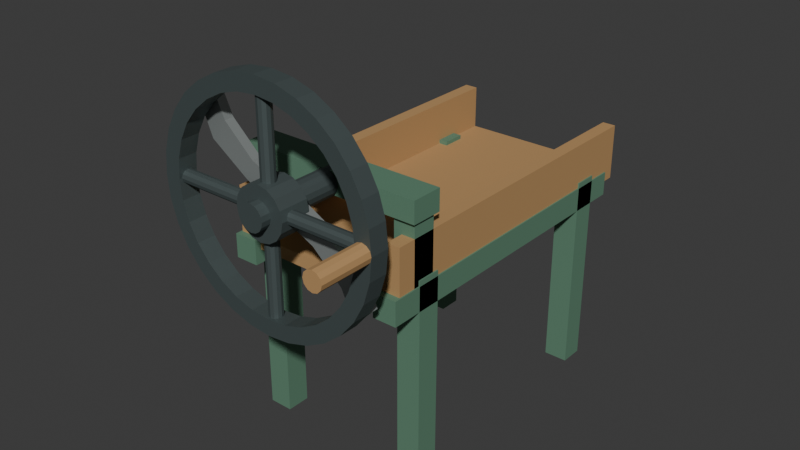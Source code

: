 # Source: source.blend  (saved by Blender 4.3.34; exported with 4.5.12 LTS)
import bpy
from mathutils import Matrix  # noqa: F401  (used for matrix-valued properties, if any)

bpy.ops.wm.read_factory_settings(use_empty=True)
scene = bpy.context.scene
scene.name = 'Scene'

# ---- collections
col_collection = bpy.data.collections.new('Collection'); scene.collection.children.link(col_collection)

# ---- materials (node trees are filled in below, after node groups)
mat_agedgreenframe = bpy.data.materials.new('AgedGreenFrame')
mat_agedgreenframe.diffuse_color = (0.13, 0.27, 0.18, 1.0)
mat_warmwoodfeedtrough = bpy.data.materials.new('WarmWoodFeedTrough')
mat_warmwoodfeedtrough.diffuse_color = (0.48, 0.28, 0.115, 1.0)
mat_darkironwheel = bpy.data.materials.new('DarkIronWheel')
mat_darkironwheel.diffuse_color = (0.1, 0.13, 0.13, 1.0)
mat_steelfixedbladefaces = bpy.data.materials.new('SteelFixedBladeFaces')
mat_steelfixedbladefaces.diffuse_color = (0.45, 0.49, 0.48, 1.0)

# ---- material node trees
mat_agedgreenframe.use_nodes = True; mat_agedgreenframe.node_tree.nodes.clear()
_N = mat_agedgreenframe.node_tree.nodes; _L = mat_agedgreenframe.node_tree.links
n0 = _N.new('ShaderNodeBsdfPrincipled'); n0.name = 'Principled BSDF'; n0.location = (10, 300)
n0.inputs[0].default_value = (0.13, 0.27, 0.18, 1.0)
n0.inputs[1].default_value = 0.18
n0.inputs[2].default_value = 0.7
n1 = _N.new('ShaderNodeOutputMaterial'); n1.name = 'Material Output'; n1.location = (300, 300)
_L.new(n0.outputs[0], n1.inputs[0])
n1.is_active_output = True
mat_warmwoodfeedtrough.use_nodes = True; mat_warmwoodfeedtrough.node_tree.nodes.clear()
_N = mat_warmwoodfeedtrough.node_tree.nodes; _L = mat_warmwoodfeedtrough.node_tree.links
n0 = _N.new('ShaderNodeBsdfPrincipled'); n0.name = 'Principled BSDF'; n0.location = (10, 300)
n0.inputs[0].default_value = (0.48, 0.28, 0.115, 1.0)
n0.inputs[2].default_value = 0.85
n1 = _N.new('ShaderNodeOutputMaterial'); n1.name = 'Material Output'; n1.location = (300, 300)
_L.new(n0.outputs[0], n1.inputs[0])
n1.is_active_output = True
mat_darkironwheel.use_nodes = True; mat_darkironwheel.node_tree.nodes.clear()
_N = mat_darkironwheel.node_tree.nodes; _L = mat_darkironwheel.node_tree.links
n0 = _N.new('ShaderNodeBsdfPrincipled'); n0.name = 'Principled BSDF'; n0.location = (10, 300)
n0.inputs[0].default_value = (0.1, 0.13, 0.13, 1.0)
n0.inputs[1].default_value = 0.52
n0.inputs[2].default_value = 0.6
n1 = _N.new('ShaderNodeOutputMaterial'); n1.name = 'Material Output'; n1.location = (300, 300)
_L.new(n0.outputs[0], n1.inputs[0])
n1.is_active_output = True
mat_steelfixedbladefaces.use_nodes = True; mat_steelfixedbladefaces.node_tree.nodes.clear()
_N = mat_steelfixedbladefaces.node_tree.nodes; _L = mat_steelfixedbladefaces.node_tree.links
n0 = _N.new('ShaderNodeBsdfPrincipled'); n0.name = 'Principled BSDF'; n0.location = (10, 300)
n0.inputs[0].default_value = (0.45, 0.49, 0.48, 1.0)
n0.inputs[1].default_value = 0.65
n0.inputs[2].default_value = 0.47
n1 = _N.new('ShaderNodeOutputMaterial'); n1.name = 'Material Output'; n1.location = (300, 300)
_L.new(n0.outputs[0], n1.inputs[0])
n1.is_active_output = True

# ---- world
world_world = bpy.data.worlds.new('World'); scene.world = world_world
world_world.use_nodes = True; world_world.node_tree.nodes.clear()
_N = world_world.node_tree.nodes; _L = world_world.node_tree.links
n0 = _N.new('ShaderNodeOutputWorld'); n0.name = 'World Output'; n0.location = (300, 300)
n1 = _N.new('ShaderNodeBackground'); n1.name = 'Background'; n1.location = (10, 300)
n1.inputs[0].default_value = (0.05088, 0.05088, 0.05088, 1.0)
_L.new(n1.outputs[0], n0.inputs[0])
n0.is_active_output = True
world_world.color = (0.05088, 0.05088, 0.05088)
world_world.sun_shadow_jitter_overblur = 0.0

# ---- meshes
me_wholegroundleg00 = bpy.data.meshes.new('WholeGroundLeg00')
me_wholegroundleg00.from_pydata([(-0.345, -0.32, 0.0), (-0.255, -0.32, 0.0), (-0.345, -0.23, 0.0), (-0.255, -0.23, 0.0), (-0.345, -0.32, 0.76), (-0.255, -0.32, 0.76), (-0.345, -0.23, 0.76), (-0.255, -0.23, 0.76)], [], [(0, 2, 3, 1), (4, 5, 7, 6), (0, 1, 5, 4), (2, 6, 7, 3), (0, 4, 6, 2), (1, 3, 7, 5)])
me_wholegroundleg00.materials.append(mat_agedgreenframe)
me_wholegroundleg00.materials.append(mat_warmwoodfeedtrough)
me_wholegroundleg00.materials.append(mat_darkironwheel)
me_wholegroundleg00.materials.append(mat_steelfixedbladefaces)
me_wholegroundleg00.update()
me_wholegroundleg01 = bpy.data.meshes.new('WholeGroundLeg01')
me_wholegroundleg01.from_pydata([(-0.345, 0.59, 0.0), (-0.255, 0.59, 0.0), (-0.345, 0.68, 0.0), (-0.255, 0.68, 0.0), (-0.345, 0.59, 0.76), (-0.255, 0.59, 0.76), (-0.345, 0.68, 0.76), (-0.255, 0.68, 0.76)], [], [(0, 2, 3, 1), (4, 5, 7, 6), (0, 1, 5, 4), (2, 6, 7, 3), (0, 4, 6, 2), (1, 3, 7, 5)])
me_wholegroundleg01.materials.append(mat_agedgreenframe)
me_wholegroundleg01.materials.append(mat_warmwoodfeedtrough)
me_wholegroundleg01.materials.append(mat_darkironwheel)
me_wholegroundleg01.materials.append(mat_steelfixedbladefaces)
me_wholegroundleg01.update()
me_wholegroundleg10 = bpy.data.meshes.new('WholeGroundLeg10')
me_wholegroundleg10.from_pydata([(0.255, -0.32, 0.0), (0.345, -0.32, 0.0), (0.255, -0.23, 0.0), (0.345, -0.23, 0.0), (0.255, -0.32, 0.76), (0.345, -0.32, 0.76), (0.255, -0.23, 0.76), (0.345, -0.23, 0.76)], [], [(0, 2, 3, 1), (4, 5, 7, 6), (0, 1, 5, 4), (2, 6, 7, 3), (0, 4, 6, 2), (1, 3, 7, 5)])
me_wholegroundleg10.materials.append(mat_agedgreenframe)
me_wholegroundleg10.materials.append(mat_warmwoodfeedtrough)
me_wholegroundleg10.materials.append(mat_darkironwheel)
me_wholegroundleg10.materials.append(mat_steelfixedbladefaces)
me_wholegroundleg10.update()
me_wholegroundleg11 = bpy.data.meshes.new('WholeGroundLeg11')
me_wholegroundleg11.from_pydata([(0.255, 0.59, 0.0), (0.345, 0.59, 0.0), (0.255, 0.68, 0.0), (0.345, 0.68, 0.0), (0.255, 0.59, 0.76), (0.345, 0.59, 0.76), (0.255, 0.68, 0.76), (0.345, 0.68, 0.76)], [], [(0, 2, 3, 1), (4, 5, 7, 6), (0, 1, 5, 4), (2, 6, 7, 3), (0, 4, 6, 2), (1, 3, 7, 5)])
me_wholegroundleg11.materials.append(mat_agedgreenframe)
me_wholegroundleg11.materials.append(mat_warmwoodfeedtrough)
me_wholegroundleg11.materials.append(mat_darkironwheel)
me_wholegroundleg11.materials.append(mat_steelfixedbladefaces)
me_wholegroundleg11.update()
me_wholelongitudinalsupportrail0 = bpy.data.meshes.new('WholeLongitudinalSupportRail0')
me_wholelongitudinalsupportrail0.from_pydata([(-0.345, -0.435, 0.65), (-0.255, -0.435, 0.65), (-0.345, 0.775, 0.65), (-0.255, 0.775, 0.65), (-0.345, -0.435, 0.74), (-0.255, -0.435, 0.74), (-0.345, 0.775, 0.74), (-0.255, 0.775, 0.74)], [], [(0, 2, 3, 1), (4, 5, 7, 6), (0, 1, 5, 4), (2, 6, 7, 3), (0, 4, 6, 2), (1, 3, 7, 5)])
me_wholelongitudinalsupportrail0.materials.append(mat_agedgreenframe)
me_wholelongitudinalsupportrail0.materials.append(mat_warmwoodfeedtrough)
me_wholelongitudinalsupportrail0.materials.append(mat_darkironwheel)
me_wholelongitudinalsupportrail0.materials.append(mat_steelfixedbladefaces)
me_wholelongitudinalsupportrail0.update()
me_wholelongitudinalsupportrail1 = bpy.data.meshes.new('WholeLongitudinalSupportRail1')
me_wholelongitudinalsupportrail1.from_pydata([(0.255, -0.435, 0.65), (0.345, -0.435, 0.65), (0.255, 0.775, 0.65), (0.345, 0.775, 0.65), (0.255, -0.435, 0.74), (0.345, -0.435, 0.74), (0.255, 0.775, 0.74), (0.345, 0.775, 0.74)], [], [(0, 2, 3, 1), (4, 5, 7, 6), (0, 1, 5, 4), (2, 6, 7, 3), (0, 4, 6, 2), (1, 3, 7, 5)])
me_wholelongitudinalsupportrail1.materials.append(mat_agedgreenframe)
me_wholelongitudinalsupportrail1.materials.append(mat_warmwoodfeedtrough)
me_wholelongitudinalsupportrail1.materials.append(mat_darkironwheel)
me_wholelongitudinalsupportrail1.materials.append(mat_steelfixedbladefaces)
me_wholelongitudinalsupportrail1.update()
me_wholelongopenthickfeedtrough = bpy.data.meshes.new('WholeLongOpenThickFeedTrough')
me_wholelongopenthickfeedtrough.from_pydata([(-0.34, -0.41, 0.7), (0.34, -0.41, 0.7), (0.34, -0.41, 0.91), (0.29, -0.41, 0.91), (0.29, -0.41, 0.745), (-0.29, -0.41, 0.745), (-0.29, -0.41, 0.91), (-0.34, -0.41, 0.91), (-0.34, 0.825, 0.7), (0.34, 0.825, 0.7), (0.34, 0.825, 0.91), (0.29, 0.825, 0.91), (0.29, 0.825, 0.745), (-0.29, 0.825, 0.745), (-0.29, 0.825, 0.91), (-0.34, 0.825, 0.91)], [], [(1, 2, 3), (11, 10, 9), (1, 3, 4), (12, 11, 9), (0, 1, 4), (12, 9, 8), (0, 4, 5), (13, 12, 8), (7, 0, 5), (13, 8, 15), (5, 6, 7), (15, 14, 13), (0, 8, 9, 1), (1, 9, 10, 2), (2, 10, 11, 3), (3, 11, 12, 4), (4, 12, 13, 5), (5, 13, 14, 6), (6, 14, 15, 7), (7, 15, 8, 0)])
me_wholelongopenthickfeedtrough.polygons.foreach_set('material_index', [1, 1, 1, 1, 1, 1, 1, 1, 1, 1, 1, 1, 1, 1, 1, 1, 1, 1, 1, 1])
me_wholelongopenthickfeedtrough.materials.append(mat_agedgreenframe)
me_wholelongopenthickfeedtrough.materials.append(mat_warmwoodfeedtrough)
me_wholelongopenthickfeedtrough.materials.append(mat_darkironwheel)
me_wholelongopenthickfeedtrough.materials.append(mat_steelfixedbladefaces)
me_wholelongopenthickfeedtrough.update()
me_wholeelevatedaxlebridgepost0 = bpy.data.meshes.new('WholeElevatedAxleBridgePost0')
me_wholeelevatedaxlebridgepost0.from_pydata([(-0.34, -0.34, 0.72), (-0.26, -0.34, 0.72), (-0.34, -0.25, 0.72), (-0.26, -0.25, 0.72), (-0.34, -0.34, 1.04), (-0.26, -0.34, 1.04), (-0.34, -0.25, 1.04), (-0.26, -0.25, 1.04)], [], [(0, 2, 3, 1), (4, 5, 7, 6), (0, 1, 5, 4), (2, 6, 7, 3), (0, 4, 6, 2), (1, 3, 7, 5)])
me_wholeelevatedaxlebridgepost0.materials.append(mat_agedgreenframe)
me_wholeelevatedaxlebridgepost0.materials.append(mat_warmwoodfeedtrough)
me_wholeelevatedaxlebridgepost0.materials.append(mat_darkironwheel)
me_wholeelevatedaxlebridgepost0.materials.append(mat_steelfixedbladefaces)
me_wholeelevatedaxlebridgepost0.update()
me_wholeelevatedaxlebridgepost1 = bpy.data.meshes.new('WholeElevatedAxleBridgePost1')
me_wholeelevatedaxlebridgepost1.from_pydata([(0.26, -0.34, 0.72), (0.34, -0.34, 0.72), (0.26, -0.25, 0.72), (0.34, -0.25, 0.72), (0.26, -0.34, 1.04), (0.34, -0.34, 1.04), (0.26, -0.25, 1.04), (0.34, -0.25, 1.04)], [], [(0, 2, 3, 1), (4, 5, 7, 6), (0, 1, 5, 4), (2, 6, 7, 3), (0, 4, 6, 2), (1, 3, 7, 5)])
me_wholeelevatedaxlebridgepost1.materials.append(mat_agedgreenframe)
me_wholeelevatedaxlebridgepost1.materials.append(mat_warmwoodfeedtrough)
me_wholeelevatedaxlebridgepost1.materials.append(mat_darkironwheel)
me_wholeelevatedaxlebridgepost1.materials.append(mat_steelfixedbladefaces)
me_wholeelevatedaxlebridgepost1.update()
me_wholeelevatedtransversebearingbridge = bpy.data.meshes.new('WholeElevatedTransverseBearingBridge')
me_wholeelevatedtransversebearingbridge.from_pydata([(-0.35, -0.355, 0.965), (0.35, -0.355, 0.965), (-0.35, -0.235, 0.965), (0.35, -0.235, 0.965), (-0.35, -0.355, 1.045), (0.35, -0.355, 1.045), (-0.35, -0.235, 1.045), (0.35, -0.235, 1.045)], [], [(0, 2, 3, 1), (4, 5, 7, 6), (0, 1, 5, 4), (2, 6, 7, 3), (0, 4, 6, 2), (1, 3, 7, 5)])
me_wholeelevatedtransversebearingbridge.materials.append(mat_agedgreenframe)
me_wholeelevatedtransversebearingbridge.materials.append(mat_warmwoodfeedtrough)
me_wholeelevatedtransversebearingbridge.materials.append(mat_darkironwheel)
me_wholeelevatedtransversebearingbridge.materials.append(mat_steelfixedbladefaces)
me_wholeelevatedtransversebearingbridge.update()
me_wholefixedheadaxle = bpy.data.meshes.new('WholeFixedHeadAxle')
me_wholefixedheadaxle.from_pydata([(0.048, -0.675, 1.0), (0.04435, -0.675, 0.9816), (0.03394, -0.675, 0.9661), (0.01837, -0.675, 0.9557), (0.0, -0.675, 0.952), (-0.01837, -0.675, 0.9557), (-0.03394, -0.675, 0.9661), (-0.04435, -0.675, 0.9816), (-0.048, -0.675, 1.0), (-0.04435, -0.675, 1.018), (-0.03394, -0.675, 1.034), (-0.01837, -0.675, 1.044), (0.0, -0.675, 1.048), (0.01837, -0.675, 1.044), (0.03394, -0.675, 1.034), (0.04435, -0.675, 1.018), (0.048, -0.215, 1.0), (0.04435, -0.215, 0.9816), (0.03394, -0.215, 0.9661), (0.01837, -0.215, 0.9557), (0.0, -0.215, 0.952), (-0.01837, -0.215, 0.9557), (-0.03394, -0.215, 0.9661), (-0.04435, -0.215, 0.9816), (-0.048, -0.215, 1.0), (-0.04435, -0.215, 1.018), (-0.03394, -0.215, 1.034), (-0.01837, -0.215, 1.044), (0.0, -0.215, 1.048), (0.01837, -0.215, 1.044), (0.03394, -0.215, 1.034), (0.04435, -0.215, 1.018)], [], [(15, 14, 13, 12, 11, 10, 9, 8, 7, 6, 5, 4, 3, 2, 1, 0), (16, 17, 18, 19, 20, 21, 22, 23, 24, 25, 26, 27, 28, 29, 30, 31), (0, 1, 17, 16), (1, 2, 18, 17), (2, 3, 19, 18), (3, 4, 20, 19), (4, 5, 21, 20), (5, 6, 22, 21), (6, 7, 23, 22), (7, 8, 24, 23), (8, 9, 25, 24), (9, 10, 26, 25), (10, 11, 27, 26), (11, 12, 28, 27), (12, 13, 29, 28), (13, 14, 30, 29), (14, 15, 31, 30), (15, 0, 16, 31)])
me_wholefixedheadaxle.polygons.foreach_set('material_index', [2, 2, 2, 2, 2, 2, 2, 2, 2, 2, 2, 2, 2, 2, 2, 2, 2, 2])
me_wholefixedheadaxle.materials.append(mat_agedgreenframe)
me_wholefixedheadaxle.materials.append(mat_warmwoodfeedtrough)
me_wholefixedheadaxle.materials.append(mat_darkironwheel)
me_wholefixedheadaxle.materials.append(mat_steelfixedbladefaces)
me_wholefixedheadaxle.update()
me_wholewheelcentralhub = bpy.data.meshes.new('WholeWheelCentralHub')
me_wholewheelcentralhub.from_pydata([(0.095, -0.64, 1.0), (0.08777, -0.64, 0.9636), (0.06718, -0.64, 0.9328), (0.03635, -0.64, 0.9122), (0.0, -0.64, 0.905), (-0.03635, -0.64, 0.9122), (-0.06718, -0.64, 0.9328), (-0.08777, -0.64, 0.9636), (-0.095, -0.64, 1.0), (-0.08777, -0.64, 1.036), (-0.06718, -0.64, 1.067), (-0.03635, -0.64, 1.088), (0.0, -0.64, 1.095), (0.03635, -0.64, 1.088), (0.06718, -0.64, 1.067), (0.08777, -0.64, 1.036), (0.095, -0.53, 1.0), (0.08777, -0.53, 0.9636), (0.06718, -0.53, 0.9328), (0.03635, -0.53, 0.9122), (0.0, -0.53, 0.905), (-0.03635, -0.53, 0.9122), (-0.06718, -0.53, 0.9328), (-0.08777, -0.53, 0.9636), (-0.095, -0.53, 1.0), (-0.08777, -0.53, 1.036), (-0.06718, -0.53, 1.067), (-0.03635, -0.53, 1.088), (0.0, -0.53, 1.095), (0.03635, -0.53, 1.088), (0.06718, -0.53, 1.067), (0.08777, -0.53, 1.036)], [], [(15, 14, 13, 12, 11, 10, 9, 8, 7, 6, 5, 4, 3, 2, 1, 0), (16, 17, 18, 19, 20, 21, 22, 23, 24, 25, 26, 27, 28, 29, 30, 31), (0, 1, 17, 16), (1, 2, 18, 17), (2, 3, 19, 18), (3, 4, 20, 19), (4, 5, 21, 20), (5, 6, 22, 21), (6, 7, 23, 22), (7, 8, 24, 23), (8, 9, 25, 24), (9, 10, 26, 25), (10, 11, 27, 26), (11, 12, 28, 27), (12, 13, 29, 28), (13, 14, 30, 29), (14, 15, 31, 30), (15, 0, 16, 31)])
me_wholewheelcentralhub.polygons.foreach_set('material_index', [2, 2, 2, 2, 2, 2, 2, 2, 2, 2, 2, 2, 2, 2, 2, 2, 2, 2])
me_wholewheelcentralhub.materials.append(mat_agedgreenframe)
me_wholewheelcentralhub.materials.append(mat_warmwoodfeedtrough)
me_wholewheelcentralhub.materials.append(mat_darkironwheel)
me_wholewheelcentralhub.materials.append(mat_steelfixedbladefaces)
me_wholewheelcentralhub.update()
me_wholeopenflywheelrim = bpy.data.meshes.new('WholeOpenFlywheelRim')
me_wholeopenflywheelrim.from_pydata([(0.365, -0.63, 1.0), (0.358, -0.63, 1.071), (0.3372, -0.63, 1.14), (0.3035, -0.63, 1.203), (0.2581, -0.63, 1.258), (0.2028, -0.63, 1.303), (0.1397, -0.63, 1.337), (0.07121, -0.63, 1.358), (0.0, -0.63, 1.365), (-0.07121, -0.63, 1.358), (-0.1397, -0.63, 1.337), (-0.2028, -0.63, 1.303), (-0.2581, -0.63, 1.258), (-0.3035, -0.63, 1.203), (-0.3372, -0.63, 1.14), (-0.358, -0.63, 1.071), (-0.365, -0.63, 1.0), (-0.358, -0.63, 0.9288), (-0.3372, -0.63, 0.8603), (-0.3035, -0.63, 0.7972), (-0.2581, -0.63, 0.7419), (-0.2028, -0.63, 0.6965), (-0.1397, -0.63, 0.6628), (-0.07121, -0.63, 0.642), (0.0, -0.63, 0.635), (0.07121, -0.63, 0.642), (0.1397, -0.63, 0.6628), (0.2028, -0.63, 0.6965), (0.2581, -0.63, 0.7419), (0.3035, -0.63, 0.7972), (0.3372, -0.63, 0.8603), (0.358, -0.63, 0.9288), (0.425, -0.63, 1.0), (0.4168, -0.63, 1.083), (0.3926, -0.63, 1.163), (0.3534, -0.63, 1.236), (0.3005, -0.63, 1.301), (0.2361, -0.63, 1.353), (0.1626, -0.63, 1.393), (0.08291, -0.63, 1.417), (0.0, -0.63, 1.425), (-0.08291, -0.63, 1.417), (-0.1626, -0.63, 1.393), (-0.2361, -0.63, 1.353), (-0.3005, -0.63, 1.301), (-0.3534, -0.63, 1.236), (-0.3926, -0.63, 1.163), (-0.4168, -0.63, 1.083), (-0.425, -0.63, 1.0), (-0.4168, -0.63, 0.9171), (-0.3926, -0.63, 0.8374), (-0.3534, -0.63, 0.7639), (-0.3005, -0.63, 0.6995), (-0.2361, -0.63, 0.6466), (-0.1626, -0.63, 0.6074), (-0.08291, -0.63, 0.5832), (0.0, -0.63, 0.575), (0.08291, -0.63, 0.5832), (0.1626, -0.63, 0.6074), (0.2361, -0.63, 0.6466), (0.3005, -0.63, 0.6995), (0.3534, -0.63, 0.7639), (0.3926, -0.63, 0.8374), (0.4168, -0.63, 0.9171), (0.365, -0.56, 1.0), (0.358, -0.56, 1.071), (0.3372, -0.56, 1.14), (0.3035, -0.56, 1.203), (0.2581, -0.56, 1.258), (0.2028, -0.56, 1.303), (0.1397, -0.56, 1.337), (0.07121, -0.56, 1.358), (0.0, -0.56, 1.365), (-0.07121, -0.56, 1.358), (-0.1397, -0.56, 1.337), (-0.2028, -0.56, 1.303), (-0.2581, -0.56, 1.258), (-0.3035, -0.56, 1.203), (-0.3372, -0.56, 1.14), (-0.358, -0.56, 1.071), (-0.365, -0.56, 1.0), (-0.358, -0.56, 0.9288), (-0.3372, -0.56, 0.8603), (-0.3035, -0.56, 0.7972), (-0.2581, -0.56, 0.7419), (-0.2028, -0.56, 0.6965), (-0.1397, -0.56, 0.6628), (-0.07121, -0.56, 0.642), (0.0, -0.56, 0.635), (0.07121, -0.56, 0.642), (0.1397, -0.56, 0.6628), (0.2028, -0.56, 0.6965), (0.2581, -0.56, 0.7419), (0.3035, -0.56, 0.7972), (0.3372, -0.56, 0.8603), (0.358, -0.56, 0.9288), (0.425, -0.56, 1.0), (0.4168, -0.56, 1.083), (0.3926, -0.56, 1.163), (0.3534, -0.56, 1.236), (0.3005, -0.56, 1.301), (0.2361, -0.56, 1.353), (0.1626, -0.56, 1.393), (0.08291, -0.56, 1.417), (0.0, -0.56, 1.425), (-0.08291, -0.56, 1.417), (-0.1626, -0.56, 1.393), (-0.2361, -0.56, 1.353), (-0.3005, -0.56, 1.301), (-0.3534, -0.56, 1.236), (-0.3926, -0.56, 1.163), (-0.4168, -0.56, 1.083), (-0.425, -0.56, 1.0), (-0.4168, -0.56, 0.9171), (-0.3926, -0.56, 0.8374), (-0.3534, -0.56, 0.7639), (-0.3005, -0.56, 0.6995), (-0.2361, -0.56, 0.6466), (-0.1626, -0.56, 0.6074), (-0.08291, -0.56, 0.5832), (0.0, -0.56, 0.575), (0.08291, -0.56, 0.5832), (0.1626, -0.56, 0.6074), (0.2361, -0.56, 0.6466), (0.3005, -0.56, 0.6995), (0.3534, -0.56, 0.7639), (0.3926, -0.56, 0.8374), (0.4168, -0.56, 0.9171)], [], [(32, 33, 1, 0), (65, 97, 96, 64), (1, 65, 64, 0), (96, 97, 33, 32), (33, 34, 2, 1), (66, 98, 97, 65), (2, 66, 65, 1), (97, 98, 34, 33), (34, 35, 3, 2), (67, 99, 98, 66), (3, 67, 66, 2), (98, 99, 35, 34), (35, 36, 4, 3), (68, 100, 99, 67), (4, 68, 67, 3), (99, 100, 36, 35), (36, 37, 5, 4), (69, 101, 100, 68), (5, 69, 68, 4), (100, 101, 37, 36), (37, 38, 6, 5), (70, 102, 101, 69), (6, 70, 69, 5), (101, 102, 38, 37), (38, 39, 7, 6), (71, 103, 102, 70), (7, 71, 70, 6), (102, 103, 39, 38), (39, 40, 8, 7), (72, 104, 103, 71), (8, 72, 71, 7), (103, 104, 40, 39), (40, 41, 9, 8), (73, 105, 104, 72), (9, 73, 72, 8), (104, 105, 41, 40), (41, 42, 10, 9), (74, 106, 105, 73), (10, 74, 73, 9), (105, 106, 42, 41), (42, 43, 11, 10), (75, 107, 106, 74), (11, 75, 74, 10), (106, 107, 43, 42), (43, 44, 12, 11), (76, 108, 107, 75), (12, 76, 75, 11), (107, 108, 44, 43), (44, 45, 13, 12), (77, 109, 108, 76), (13, 77, 76, 12), (108, 109, 45, 44), (45, 46, 14, 13), (78, 110, 109, 77), (14, 78, 77, 13), (109, 110, 46, 45), (46, 47, 15, 14), (79, 111, 110, 78), (15, 79, 78, 14), (110, 111, 47, 46), (47, 48, 16, 15), (80, 112, 111, 79), (16, 80, 79, 15), (111, 112, 48, 47), (48, 49, 17, 16), (81, 113, 112, 80), (17, 81, 80, 16), (112, 113, 49, 48), (49, 50, 18, 17), (82, 114, 113, 81), (18, 82, 81, 17), (113, 114, 50, 49), (50, 51, 19, 18), (83, 115, 114, 82), (19, 83, 82, 18), (114, 115, 51, 50), (51, 52, 20, 19), (84, 116, 115, 83), (20, 84, 83, 19), (115, 116, 52, 51), (52, 53, 21, 20), (85, 117, 116, 84), (21, 85, 84, 20), (116, 117, 53, 52), (53, 54, 22, 21), (86, 118, 117, 85), (22, 86, 85, 21), (117, 118, 54, 53), (54, 55, 23, 22), (87, 119, 118, 86), (23, 87, 86, 22), (118, 119, 55, 54), (55, 56, 24, 23), (88, 120, 119, 87), (24, 88, 87, 23), (119, 120, 56, 55), (56, 57, 25, 24), (89, 121, 120, 88), (25, 89, 88, 24), (120, 121, 57, 56), (57, 58, 26, 25), (90, 122, 121, 89), (26, 90, 89, 25), (121, 122, 58, 57), (58, 59, 27, 26), (91, 123, 122, 90), (27, 91, 90, 26), (122, 123, 59, 58), (59, 60, 28, 27), (92, 124, 123, 91), (28, 92, 91, 27), (123, 124, 60, 59), (60, 61, 29, 28), (93, 125, 124, 92), (29, 93, 92, 28), (124, 125, 61, 60), (61, 62, 30, 29), (94, 126, 125, 93), (30, 94, 93, 29), (125, 126, 62, 61), (62, 63, 31, 30), (95, 127, 126, 94), (31, 95, 94, 30), (126, 127, 63, 62), (63, 32, 0, 31), (64, 96, 127, 95), (0, 64, 95, 31), (127, 96, 32, 63)])
me_wholeopenflywheelrim.polygons.foreach_set('material_index', [2, 2, 2, 2, 2, 2, 2, 2, 2, 2, 2, 2, 2, 2, 2, 2, 2, 2, 2, 2, 2, 2, 2, 2, 2, 2, 2, 2, 2, 2, 2, 2, 2, 2, 2, 2, 2, 2, 2, 2, 2, 2, 2, 2, 2, 2, 2, 2, 2, 2, 2, 2, 2, 2, 2, 2, 2, 2, 2, 2, 2, 2, 2, 2, 2, 2, 2, 2, 2, 2, 2, 2, 2, 2, 2, 2, 2, 2, 2, 2, 2, 2, 2, 2, 2, 2, 2, 2, 2, 2, 2, 2, 2, 2, 2, 2, 2, 2, 2, 2, 2, 2, 2, 2, 2, 2, 2, 2, 2, 2, 2, 2, 2, 2, 2, 2, 2, 2, 2, 2, 2, 2, 2, 2, 2, 2, 2, 2])
me_wholeopenflywheelrim.materials.append(mat_agedgreenframe)
me_wholeopenflywheelrim.materials.append(mat_warmwoodfeedtrough)
me_wholeopenflywheelrim.materials.append(mat_darkironwheel)
me_wholeopenflywheelrim.materials.append(mat_steelfixedbladefaces)
me_wholeopenflywheelrim.update()
me_wholefixedwheelspoke0 = bpy.data.meshes.new('WholeFixedWheelSpoke0')
me_wholefixedwheelspoke0.from_pydata([(0.055, -0.62, 1.0), (0.055, -0.6167, 0.9875), (0.055, -0.6075, 0.9783), (0.055, -0.595, 0.975), (0.055, -0.5825, 0.9783), (0.055, -0.5733, 0.9875), (0.055, -0.57, 1.0), (0.055, -0.5733, 1.013), (0.055, -0.5825, 1.022), (0.055, -0.595, 1.025), (0.055, -0.6075, 1.022), (0.055, -0.6167, 1.013), (0.39, -0.62, 1.0), (0.39, -0.6167, 0.9875), (0.39, -0.6075, 0.9783), (0.39, -0.595, 0.975), (0.39, -0.5825, 0.9783), (0.39, -0.5733, 0.9875), (0.39, -0.57, 1.0), (0.39, -0.5733, 1.013), (0.39, -0.5825, 1.022), (0.39, -0.595, 1.025), (0.39, -0.6075, 1.022), (0.39, -0.6167, 1.013)], [], [(11, 10, 9, 8, 7, 6, 5, 4, 3, 2, 1, 0), (12, 13, 14, 15, 16, 17, 18, 19, 20, 21, 22, 23), (0, 1, 13, 12), (1, 2, 14, 13), (2, 3, 15, 14), (3, 4, 16, 15), (4, 5, 17, 16), (5, 6, 18, 17), (6, 7, 19, 18), (7, 8, 20, 19), (8, 9, 21, 20), (9, 10, 22, 21), (10, 11, 23, 22), (11, 0, 12, 23)])
me_wholefixedwheelspoke0.polygons.foreach_set('material_index', [2, 2, 2, 2, 2, 2, 2, 2, 2, 2, 2, 2, 2, 2])
me_wholefixedwheelspoke0.materials.append(mat_agedgreenframe)
me_wholefixedwheelspoke0.materials.append(mat_warmwoodfeedtrough)
me_wholefixedwheelspoke0.materials.append(mat_darkironwheel)
me_wholefixedwheelspoke0.materials.append(mat_steelfixedbladefaces)
me_wholefixedwheelspoke0.update()
me_wholefixedwheelspoke1 = bpy.data.meshes.new('WholeFixedWheelSpoke1')
me_wholefixedwheelspoke1.from_pydata([(-0.025, -0.595, 1.055), (-0.02165, -0.6075, 1.055), (-0.0125, -0.6167, 1.055), (0.0, -0.62, 1.055), (0.0125, -0.6167, 1.055), (0.02165, -0.6075, 1.055), (0.025, -0.595, 1.055), (0.02165, -0.5825, 1.055), (0.0125, -0.5733, 1.055), (0.0, -0.57, 1.055), (-0.0125, -0.5733, 1.055), (-0.02165, -0.5825, 1.055), (-0.025, -0.595, 1.39), (-0.02165, -0.6075, 1.39), (-0.0125, -0.6167, 1.39), (0.0, -0.62, 1.39), (0.0125, -0.6167, 1.39), (0.02165, -0.6075, 1.39), (0.025, -0.595, 1.39), (0.02165, -0.5825, 1.39), (0.0125, -0.5733, 1.39), (0.0, -0.57, 1.39), (-0.0125, -0.5733, 1.39), (-0.02165, -0.5825, 1.39)], [], [(11, 10, 9, 8, 7, 6, 5, 4, 3, 2, 1, 0), (12, 13, 14, 15, 16, 17, 18, 19, 20, 21, 22, 23), (0, 1, 13, 12), (1, 2, 14, 13), (2, 3, 15, 14), (3, 4, 16, 15), (4, 5, 17, 16), (5, 6, 18, 17), (6, 7, 19, 18), (7, 8, 20, 19), (8, 9, 21, 20), (9, 10, 22, 21), (10, 11, 23, 22), (11, 0, 12, 23)])
me_wholefixedwheelspoke1.polygons.foreach_set('material_index', [2, 2, 2, 2, 2, 2, 2, 2, 2, 2, 2, 2, 2, 2])
me_wholefixedwheelspoke1.materials.append(mat_agedgreenframe)
me_wholefixedwheelspoke1.materials.append(mat_warmwoodfeedtrough)
me_wholefixedwheelspoke1.materials.append(mat_darkironwheel)
me_wholefixedwheelspoke1.materials.append(mat_steelfixedbladefaces)
me_wholefixedwheelspoke1.update()
me_wholefixedwheelspoke2 = bpy.data.meshes.new('WholeFixedWheelSpoke2')
me_wholefixedwheelspoke2.from_pydata([(-0.055, -0.57, 1.0), (-0.055, -0.5733, 0.9875), (-0.055, -0.5825, 0.9783), (-0.055, -0.595, 0.975), (-0.055, -0.6075, 0.9783), (-0.055, -0.6167, 0.9875), (-0.055, -0.62, 1.0), (-0.055, -0.6167, 1.013), (-0.055, -0.6075, 1.022), (-0.055, -0.595, 1.025), (-0.055, -0.5825, 1.022), (-0.055, -0.5733, 1.013), (-0.39, -0.57, 1.0), (-0.39, -0.5733, 0.9875), (-0.39, -0.5825, 0.9783), (-0.39, -0.595, 0.975), (-0.39, -0.6075, 0.9783), (-0.39, -0.6167, 0.9875), (-0.39, -0.62, 1.0), (-0.39, -0.6167, 1.013), (-0.39, -0.6075, 1.022), (-0.39, -0.595, 1.025), (-0.39, -0.5825, 1.022), (-0.39, -0.5733, 1.013)], [], [(11, 10, 9, 8, 7, 6, 5, 4, 3, 2, 1, 0), (12, 13, 14, 15, 16, 17, 18, 19, 20, 21, 22, 23), (0, 1, 13, 12), (1, 2, 14, 13), (2, 3, 15, 14), (3, 4, 16, 15), (4, 5, 17, 16), (5, 6, 18, 17), (6, 7, 19, 18), (7, 8, 20, 19), (8, 9, 21, 20), (9, 10, 22, 21), (10, 11, 23, 22), (11, 0, 12, 23)])
me_wholefixedwheelspoke2.polygons.foreach_set('material_index', [2, 2, 2, 2, 2, 2, 2, 2, 2, 2, 2, 2, 2, 2])
me_wholefixedwheelspoke2.materials.append(mat_agedgreenframe)
me_wholefixedwheelspoke2.materials.append(mat_warmwoodfeedtrough)
me_wholefixedwheelspoke2.materials.append(mat_darkironwheel)
me_wholefixedwheelspoke2.materials.append(mat_steelfixedbladefaces)
me_wholefixedwheelspoke2.update()
me_wholefixedwheelspoke3 = bpy.data.meshes.new('WholeFixedWheelSpoke3')
me_wholefixedwheelspoke3.from_pydata([(0.025, -0.595, 0.945), (0.02165, -0.6075, 0.945), (0.0125, -0.6167, 0.945), (0.0, -0.62, 0.945), (-0.0125, -0.6167, 0.945), (-0.02165, -0.6075, 0.945), (-0.025, -0.595, 0.945), (-0.02165, -0.5825, 0.945), (-0.0125, -0.5733, 0.945), (0.0, -0.57, 0.945), (0.0125, -0.5733, 0.945), (0.02165, -0.5825, 0.945), (0.025, -0.595, 0.61), (0.02165, -0.6075, 0.61), (0.0125, -0.6167, 0.61), (0.0, -0.62, 0.61), (-0.0125, -0.6167, 0.61), (-0.02165, -0.6075, 0.61), (-0.025, -0.595, 0.61), (-0.02165, -0.5825, 0.61), (-0.0125, -0.5733, 0.61), (0.0, -0.57, 0.61), (0.0125, -0.5733, 0.61), (0.02165, -0.5825, 0.61)], [], [(11, 10, 9, 8, 7, 6, 5, 4, 3, 2, 1, 0), (12, 13, 14, 15, 16, 17, 18, 19, 20, 21, 22, 23), (0, 1, 13, 12), (1, 2, 14, 13), (2, 3, 15, 14), (3, 4, 16, 15), (4, 5, 17, 16), (5, 6, 18, 17), (6, 7, 19, 18), (7, 8, 20, 19), (8, 9, 21, 20), (9, 10, 22, 21), (10, 11, 23, 22), (11, 0, 12, 23)])
me_wholefixedwheelspoke3.polygons.foreach_set('material_index', [2, 2, 2, 2, 2, 2, 2, 2, 2, 2, 2, 2, 2, 2])
me_wholefixedwheelspoke3.materials.append(mat_agedgreenframe)
me_wholefixedwheelspoke3.materials.append(mat_warmwoodfeedtrough)
me_wholefixedwheelspoke3.materials.append(mat_darkironwheel)
me_wholefixedwheelspoke3.materials.append(mat_steelfixedbladefaces)
me_wholefixedwheelspoke3.update()
me_wholefixedsweptbladesilhouette0 = bpy.data.meshes.new('WholeFixedSweptBladeSilhouette0')
me_wholefixedsweptbladesilhouette0.from_pydata([(0.035, -0.545, 0.935), (0.12, -0.545, 0.895), (0.23, -0.545, 0.795), (0.28, -0.545, 0.69), (0.34, -0.545, 0.75), (0.29, -0.545, 0.87), (0.15, -0.545, 0.965), (0.055, -0.545, 1.015), (0.035, -0.51, 0.935), (0.12, -0.51, 0.895), (0.23, -0.51, 0.795), (0.28, -0.51, 0.69), (0.34, -0.51, 0.75), (0.29, -0.51, 0.87), (0.15, -0.51, 0.965), (0.055, -0.51, 1.015)], [], [(7, 0, 1), (9, 8, 15), (7, 1, 2), (10, 9, 15), (2, 3, 4), (12, 11, 10), (7, 2, 4), (12, 10, 15), (7, 4, 5), (13, 12, 15), (5, 6, 7), (15, 14, 13), (0, 8, 9, 1), (1, 9, 10, 2), (2, 10, 11, 3), (3, 11, 12, 4), (4, 12, 13, 5), (5, 13, 14, 6), (6, 14, 15, 7), (7, 15, 8, 0)])
me_wholefixedsweptbladesilhouette0.polygons.foreach_set('material_index', [3, 3, 3, 3, 3, 3, 3, 3, 3, 3, 3, 3, 3, 3, 3, 3, 3, 3, 3, 3])
me_wholefixedsweptbladesilhouette0.materials.append(mat_agedgreenframe)
me_wholefixedsweptbladesilhouette0.materials.append(mat_warmwoodfeedtrough)
me_wholefixedsweptbladesilhouette0.materials.append(mat_darkironwheel)
me_wholefixedsweptbladesilhouette0.materials.append(mat_steelfixedbladefaces)
me_wholefixedsweptbladesilhouette0.update()
me_wholefixedsweptbladesilhouette1 = bpy.data.meshes.new('WholeFixedSweptBladeSilhouette1')
me_wholefixedsweptbladesilhouette1.from_pydata([(-0.035, -0.545, 1.065), (-0.12, -0.545, 1.105), (-0.23, -0.545, 1.205), (-0.28, -0.545, 1.31), (-0.34, -0.545, 1.25), (-0.29, -0.545, 1.13), (-0.15, -0.545, 1.035), (-0.055, -0.545, 0.985), (-0.035, -0.51, 1.065), (-0.12, -0.51, 1.105), (-0.23, -0.51, 1.205), (-0.28, -0.51, 1.31), (-0.34, -0.51, 1.25), (-0.29, -0.51, 1.13), (-0.15, -0.51, 1.035), (-0.055, -0.51, 0.985)], [], [(7, 0, 1), (9, 8, 15), (7, 1, 2), (10, 9, 15), (2, 3, 4), (12, 11, 10), (7, 2, 4), (12, 10, 15), (7, 4, 5), (13, 12, 15), (5, 6, 7), (15, 14, 13), (0, 8, 9, 1), (1, 9, 10, 2), (2, 10, 11, 3), (3, 11, 12, 4), (4, 12, 13, 5), (5, 13, 14, 6), (6, 14, 15, 7), (7, 15, 8, 0)])
me_wholefixedsweptbladesilhouette1.polygons.foreach_set('material_index', [3, 3, 3, 3, 3, 3, 3, 3, 3, 3, 3, 3, 3, 3, 3, 3, 3, 3, 3, 3])
me_wholefixedsweptbladesilhouette1.materials.append(mat_agedgreenframe)
me_wholefixedsweptbladesilhouette1.materials.append(mat_warmwoodfeedtrough)
me_wholefixedsweptbladesilhouette1.materials.append(mat_darkironwheel)
me_wholefixedsweptbladesilhouette1.materials.append(mat_steelfixedbladefaces)
me_wholefixedsweptbladesilhouette1.update()
me_wholeoutboardwoodencrankgrip = bpy.data.meshes.new('WholeOutboardWoodenCrankGrip')
me_wholeoutboardwoodencrankgrip.from_pydata([(0.355, -0.6, 1.0), (0.3597, -0.6, 0.9825), (0.3725, -0.6, 0.9697), (0.39, -0.6, 0.965), (0.4075, -0.6, 0.9697), (0.4203, -0.6, 0.9825), (0.425, -0.6, 1.0), (0.4203, -0.6, 1.018), (0.4075, -0.6, 1.03), (0.39, -0.6, 1.035), (0.3725, -0.6, 1.03), (0.3597, -0.6, 1.018), (0.355, -0.825, 1.0), (0.3597, -0.825, 0.9825), (0.3725, -0.825, 0.9697), (0.39, -0.825, 0.965), (0.4075, -0.825, 0.9697), (0.4203, -0.825, 0.9825), (0.425, -0.825, 1.0), (0.4203, -0.825, 1.018), (0.4075, -0.825, 1.03), (0.39, -0.825, 1.035), (0.3725, -0.825, 1.03), (0.3597, -0.825, 1.018)], [], [(11, 10, 9, 8, 7, 6, 5, 4, 3, 2, 1, 0), (12, 13, 14, 15, 16, 17, 18, 19, 20, 21, 22, 23), (0, 1, 13, 12), (1, 2, 14, 13), (2, 3, 15, 14), (3, 4, 16, 15), (4, 5, 17, 16), (5, 6, 18, 17), (6, 7, 19, 18), (7, 8, 20, 19), (8, 9, 21, 20), (9, 10, 22, 21), (10, 11, 23, 22), (11, 0, 12, 23)])
me_wholeoutboardwoodencrankgrip.polygons.foreach_set('material_index', [1, 1, 1, 1, 1, 1, 1, 1, 1, 1, 1, 1, 1, 1])
me_wholeoutboardwoodencrankgrip.materials.append(mat_agedgreenframe)
me_wholeoutboardwoodencrankgrip.materials.append(mat_warmwoodfeedtrough)
me_wholeoutboardwoodencrankgrip.materials.append(mat_darkironwheel)
me_wholeoutboardwoodencrankgrip.materials.append(mat_steelfixedbladefaces)
me_wholeoutboardwoodencrankgrip.update()

# ---- objects
ob_onecompletestaticchaffcutter = bpy.data.objects.new('OneCompleteStaticChaffCutter', None)
ob_wholegroundleg00 = bpy.data.objects.new('WholeGroundLeg00', me_wholegroundleg00)
ob_wholegroundleg01 = bpy.data.objects.new('WholeGroundLeg01', me_wholegroundleg01)
ob_wholegroundleg10 = bpy.data.objects.new('WholeGroundLeg10', me_wholegroundleg10)
ob_wholegroundleg11 = bpy.data.objects.new('WholeGroundLeg11', me_wholegroundleg11)
ob_wholelongitudinalsupportrail0 = bpy.data.objects.new('WholeLongitudinalSupportRail0', me_wholelongitudinalsupportrail0)
ob_wholelongitudinalsupportrail1 = bpy.data.objects.new('WholeLongitudinalSupportRail1', me_wholelongitudinalsupportrail1)
ob_wholelongopenthickfeedtrough = bpy.data.objects.new('WholeLongOpenThickFeedTrough', me_wholelongopenthickfeedtrough)
ob_wholeelevatedaxlebridgepost0 = bpy.data.objects.new('WholeElevatedAxleBridgePost0', me_wholeelevatedaxlebridgepost0)
ob_wholeelevatedaxlebridgepost1 = bpy.data.objects.new('WholeElevatedAxleBridgePost1', me_wholeelevatedaxlebridgepost1)
ob_wholeelevatedtransversebearingbridge = bpy.data.objects.new('WholeElevatedTransverseBearingBridge', me_wholeelevatedtransversebearingbridge)
ob_wholefixedheadaxle = bpy.data.objects.new('WholeFixedHeadAxle', me_wholefixedheadaxle)
ob_wholewheelcentralhub = bpy.data.objects.new('WholeWheelCentralHub', me_wholewheelcentralhub)
ob_wholeopenflywheelrim = bpy.data.objects.new('WholeOpenFlywheelRim', me_wholeopenflywheelrim)
ob_wholefixedwheelspoke0 = bpy.data.objects.new('WholeFixedWheelSpoke0', me_wholefixedwheelspoke0)
ob_wholefixedwheelspoke1 = bpy.data.objects.new('WholeFixedWheelSpoke1', me_wholefixedwheelspoke1)
ob_wholefixedwheelspoke2 = bpy.data.objects.new('WholeFixedWheelSpoke2', me_wholefixedwheelspoke2)
ob_wholefixedwheelspoke3 = bpy.data.objects.new('WholeFixedWheelSpoke3', me_wholefixedwheelspoke3)
ob_wholefixedsweptbladesilhouette0 = bpy.data.objects.new('WholeFixedSweptBladeSilhouette0', me_wholefixedsweptbladesilhouette0)
ob_wholefixedsweptbladesilhouette1 = bpy.data.objects.new('WholeFixedSweptBladeSilhouette1', me_wholefixedsweptbladesilhouette1)
ob_wholeoutboardwoodencrankgrip = bpy.data.objects.new('WholeOutboardWoodenCrankGrip', me_wholeoutboardwoodencrankgrip)

# ---- transforms, parenting, visibility, modifiers, constraints
ob_onecompletestaticchaffcutter.location = (0.0, 0.0, 0.0)
ob_wholegroundleg00.parent = ob_onecompletestaticchaffcutter
ob_wholegroundleg00.location = (0.0, 0.0, 0.0)
ob_wholegroundleg01.parent = ob_onecompletestaticchaffcutter
ob_wholegroundleg01.location = (0.0, 0.0, 0.0)
ob_wholegroundleg10.parent = ob_onecompletestaticchaffcutter
ob_wholegroundleg10.location = (0.0, 0.0, 0.0)
ob_wholegroundleg11.parent = ob_onecompletestaticchaffcutter
ob_wholegroundleg11.location = (0.0, 0.0, 0.0)
ob_wholelongitudinalsupportrail0.parent = ob_onecompletestaticchaffcutter
ob_wholelongitudinalsupportrail0.location = (0.0, 0.0, 0.0)
ob_wholelongitudinalsupportrail1.parent = ob_onecompletestaticchaffcutter
ob_wholelongitudinalsupportrail1.location = (0.0, 0.0, 0.0)
ob_wholelongopenthickfeedtrough.parent = ob_onecompletestaticchaffcutter
ob_wholelongopenthickfeedtrough.location = (0.0, 0.0, 0.0)
ob_wholeelevatedaxlebridgepost0.parent = ob_onecompletestaticchaffcutter
ob_wholeelevatedaxlebridgepost0.location = (0.0, 0.0, 0.0)
ob_wholeelevatedaxlebridgepost1.parent = ob_onecompletestaticchaffcutter
ob_wholeelevatedaxlebridgepost1.location = (0.0, 0.0, 0.0)
ob_wholeelevatedtransversebearingbridge.parent = ob_onecompletestaticchaffcutter
ob_wholeelevatedtransversebearingbridge.location = (0.0, 0.0, 0.0)
ob_wholefixedheadaxle.parent = ob_onecompletestaticchaffcutter
ob_wholefixedheadaxle.location = (0.0, 0.0, 0.0)
ob_wholewheelcentralhub.parent = ob_onecompletestaticchaffcutter
ob_wholewheelcentralhub.location = (0.0, 0.0, 0.0)
ob_wholeopenflywheelrim.parent = ob_onecompletestaticchaffcutter
ob_wholeopenflywheelrim.location = (0.0, 0.0, 0.0)
ob_wholefixedwheelspoke0.parent = ob_onecompletestaticchaffcutter
ob_wholefixedwheelspoke0.location = (0.0, 0.0, 0.0)
ob_wholefixedwheelspoke1.parent = ob_onecompletestaticchaffcutter
ob_wholefixedwheelspoke1.location = (0.0, 0.0, 0.0)
ob_wholefixedwheelspoke2.parent = ob_onecompletestaticchaffcutter
ob_wholefixedwheelspoke2.location = (0.0, 0.0, 0.0)
ob_wholefixedwheelspoke3.parent = ob_onecompletestaticchaffcutter
ob_wholefixedwheelspoke3.location = (0.0, 0.0, 0.0)
ob_wholefixedsweptbladesilhouette0.parent = ob_onecompletestaticchaffcutter
ob_wholefixedsweptbladesilhouette0.location = (0.0, 0.0, 0.0)
ob_wholefixedsweptbladesilhouette1.parent = ob_onecompletestaticchaffcutter
ob_wholefixedsweptbladesilhouette1.location = (0.0, 0.0, 0.0)
ob_wholeoutboardwoodencrankgrip.parent = ob_onecompletestaticchaffcutter
ob_wholeoutboardwoodencrankgrip.location = (0.0, 0.0, 0.0)

# ---- collection membership
scene.collection.objects.link(ob_onecompletestaticchaffcutter)
scene.collection.objects.link(ob_wholegroundleg00)
scene.collection.objects.link(ob_wholegroundleg01)
scene.collection.objects.link(ob_wholegroundleg10)
scene.collection.objects.link(ob_wholegroundleg11)
scene.collection.objects.link(ob_wholelongitudinalsupportrail0)
scene.collection.objects.link(ob_wholelongitudinalsupportrail1)
scene.collection.objects.link(ob_wholelongopenthickfeedtrough)
scene.collection.objects.link(ob_wholeelevatedaxlebridgepost0)
scene.collection.objects.link(ob_wholeelevatedaxlebridgepost1)
scene.collection.objects.link(ob_wholeelevatedtransversebearingbridge)
scene.collection.objects.link(ob_wholefixedheadaxle)
scene.collection.objects.link(ob_wholewheelcentralhub)
scene.collection.objects.link(ob_wholeopenflywheelrim)
scene.collection.objects.link(ob_wholefixedwheelspoke0)
scene.collection.objects.link(ob_wholefixedwheelspoke1)
scene.collection.objects.link(ob_wholefixedwheelspoke2)
scene.collection.objects.link(ob_wholefixedwheelspoke3)
scene.collection.objects.link(ob_wholefixedsweptbladesilhouette0)
scene.collection.objects.link(ob_wholefixedsweptbladesilhouette1)
scene.collection.objects.link(ob_wholeoutboardwoodencrankgrip)

# ---- scene / render settings (as saved in the file)
scene.frame_start = 1; scene.frame_end = 250; scene.frame_set(1)
scene.render.engine = 'CYCLES'
scene.render.use_compositing = False
scene.cycles.use_denoising = False
scene.cycles.samples = 128
scene.cycles.use_adaptive_sampling = False
scene.cycles.seed = 17
bpy.context.view_layer.update()

# ---- added for rendering (the .blend has no active camera and no usable light): camera, sun
cam_auto = bpy.data.cameras.new('AutoCamera')
cam_auto.lens = 50.0
cam_auto.sensor_width = 36.0
cam_auto.clip_end = 1000.0
ob_auto_camera = bpy.data.objects.new('AutoCamera', cam_auto)
scene.collection.objects.link(ob_auto_camera)
ob_auto_camera.location = (2.16503, -2.59804, 2.44452)
ob_auto_camera.rotation_euler = (1.09748, -7.21219e-08, 0.694738)
scene.camera = ob_auto_camera
light_auto_sun = bpy.data.lights.new('AutoSun', 'SUN')
light_auto_sun.energy = 3.0
light_auto_sun.angle = 0.0523599
ob_auto_sun = bpy.data.objects.new('AutoSun', light_auto_sun)
scene.collection.objects.link(ob_auto_sun)
ob_auto_sun.rotation_euler = (0.872665, 0.174533, 0.523599)
bpy.context.view_layer.update()
